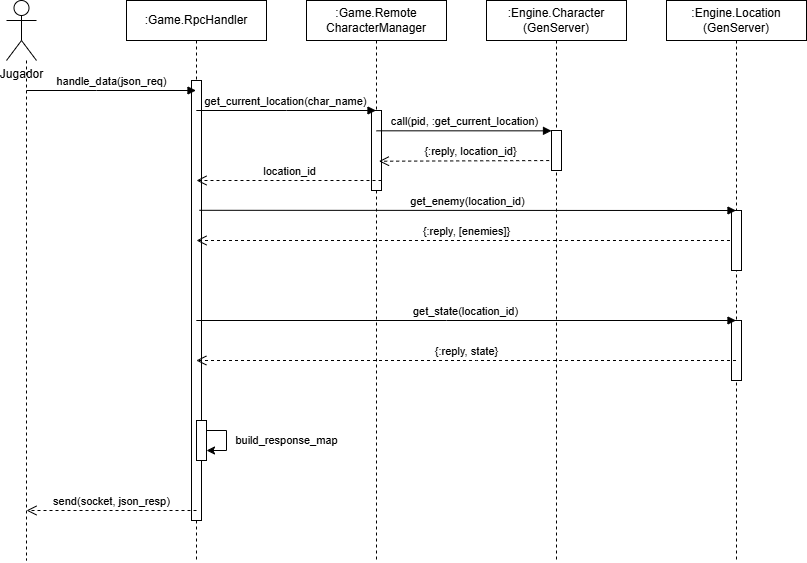

The diagram above was exported from draw.io. Its source (the exported page's mxGraphModel, read from the mxfile embedded in the PNG):
<mxGraphModel dx="983" dy="580" grid="1" gridSize="10" guides="1" tooltips="1" connect="1" arrows="1" fold="1" page="1" pageScale="1" pageWidth="827" pageHeight="1169" math="0" shadow="0">
  <root>
    <mxCell id="0" />
    <mxCell id="1" parent="0" />
    <mxCell id="Actor_Player" parent="1" style="shape=umlActor;verticalLabelPosition=bottom;verticalAlign=top;html=1;outlineConnect=0;" value="Jugador" vertex="1">
      <mxGeometry height="60" width="30" x="60" y="40" as="geometry" />
    </mxCell>
    <mxCell id="Line_Player" edge="1" parent="1" style="endArrow=none;dashed=1;html=1;" value="">
      <mxGeometry height="50" relative="1" width="50" as="geometry">
        <mxPoint x="80" y="100" as="sourcePoint" />
        <mxPoint x="80" y="600" as="targetPoint" />
      </mxGeometry>
    </mxCell>
    <mxCell id="Obj_Rpc" parent="1" style="shape=umlLifeline;perimeter=lifelinePerimeter;whiteSpace=wrap;html=1;container=1;collapsible=0;recursiveResize=0;outlineConnect=0;" value=":Game.RpcHandler" vertex="1">
      <mxGeometry height="560" width="140" x="180" y="40" as="geometry" />
    </mxCell>
    <mxCell id="Act_Rpc" parent="Obj_Rpc" style="html=1;points=[];perimeter=orthogonalPerimeter;" value="" vertex="1">
      <mxGeometry height="440" width="10" x="65" y="80" as="geometry" />
    </mxCell>
    <mxCell id="Act_Rpc_Build" parent="Obj_Rpc" style="html=1;points=[];perimeter=orthogonalPerimeter;" value="" vertex="1">
      <mxGeometry height="40" width="10" x="70" y="420" as="geometry" />
    </mxCell>
    <mxCell id="Msg_11" edge="1" parent="Obj_Rpc" style="html=1;verticalAlign=bottom;endArrow=open;dashed=1;endSize=8;elbow=vertical;rounded=0;" value="send(socket, json_resp)">
      <mxGeometry relative="1" as="geometry">
        <mxPoint x="70" y="510" as="sourcePoint" />
        <mxPoint x="-100" y="510" as="targetPoint" />
      </mxGeometry>
    </mxCell>
    <mxCell id="Obj_RemChar" parent="1" style="shape=umlLifeline;perimeter=lifelinePerimeter;whiteSpace=wrap;html=1;container=1;collapsible=0;recursiveResize=0;outlineConnect=0;" value=":Game.Remote&#10;CharacterManager" vertex="1">
      <mxGeometry height="560" width="140" x="360" y="40" as="geometry" />
    </mxCell>
    <mxCell id="Act_Rem" parent="Obj_RemChar" style="html=1;points=[];perimeter=orthogonalPerimeter;" value="" vertex="1">
      <mxGeometry height="80" width="10" x="65" y="110" as="geometry" />
    </mxCell>
    <mxCell id="Msg_4" edge="1" parent="Obj_RemChar" style="html=1;verticalAlign=bottom;endArrow=open;dashed=1;endSize=8;elbow=vertical;rounded=0;entryX=0.743;entryY=0.634;entryDx=0;entryDy=0;entryPerimeter=0;" target="Act_Rem" value="{:reply, location_id}">
      <mxGeometry relative="1" as="geometry">
        <mxPoint x="254.69" y="160" as="sourcePoint" />
        <mxPoint x="80" y="160" as="targetPoint" />
      </mxGeometry>
    </mxCell>
    <mxCell id="Msg_5" edge="1" parent="Obj_RemChar" style="html=1;verticalAlign=bottom;endArrow=open;dashed=1;endSize=8;edgeStyle=elbowEdgeStyle;elbow=vertical;curved=0;rounded=0;entryX=0.5;entryY=0.227;entryDx=0;entryDy=0;entryPerimeter=0;" target="Act_Rpc" value="location_id">
      <mxGeometry relative="1" as="geometry">
        <mxPoint x="75" y="180" as="sourcePoint" />
        <mxPoint x="-104.47619047619048" y="180" as="targetPoint" />
      </mxGeometry>
    </mxCell>
    <mxCell id="Obj_Char" parent="1" style="shape=umlLifeline;perimeter=lifelinePerimeter;whiteSpace=wrap;html=1;container=1;collapsible=0;recursiveResize=0;outlineConnect=0;" value=":Engine.Character&#10;(GenServer)" vertex="1">
      <mxGeometry height="560" width="140" x="540" y="40" as="geometry" />
    </mxCell>
    <mxCell id="Act_Char" parent="Obj_Char" style="html=1;points=[];perimeter=orthogonalPerimeter;" value="" vertex="1">
      <mxGeometry height="40" width="10" x="65" y="130" as="geometry" />
    </mxCell>
    <mxCell id="Msg_7" edge="1" parent="Obj_Char" style="html=1;verticalAlign=bottom;endArrow=open;dashed=1;endSize=8;edgeStyle=elbowEdgeStyle;elbow=vertical;curved=0;rounded=0;" value="{:reply, [enemies]}">
      <mxGeometry relative="1" as="geometry">
        <Array as="points">
          <mxPoint x="-10.019999999999982" y="240" />
        </Array>
        <mxPoint x="249.48000000000002" y="240" as="sourcePoint" />
        <mxPoint x="-289.99619047619046" y="240" as="targetPoint" />
      </mxGeometry>
    </mxCell>
    <mxCell id="Msg_3" edge="1" parent="Obj_Char" source="Act_Rem" style="html=1;verticalAlign=bottom;endArrow=block;edgeStyle=elbowEdgeStyle;elbow=vertical;curved=0;rounded=0;exitX=0.5;exitY=0.254;exitDx=0;exitDy=0;exitPerimeter=0;" value="call(pid, :get_current_location)">
      <mxGeometry relative="1" x="-0.0024" as="geometry">
        <mxPoint as="offset" />
        <mxPoint x="-100" y="130" as="sourcePoint" />
        <mxPoint x="65" y="130.31333333333336" as="targetPoint" />
      </mxGeometry>
    </mxCell>
    <mxCell id="Obj_Loc" parent="1" style="shape=umlLifeline;perimeter=lifelinePerimeter;whiteSpace=wrap;html=1;container=1;collapsible=0;recursiveResize=0;outlineConnect=0;" value=":Engine.Location&#10;(GenServer)" vertex="1">
      <mxGeometry height="560" width="140" x="720" y="40" as="geometry" />
    </mxCell>
    <mxCell id="Act_Loc1" parent="Obj_Loc" style="html=1;points=[];perimeter=orthogonalPerimeter;" value="" vertex="1">
      <mxGeometry height="60" width="10" x="65" y="210" as="geometry" />
    </mxCell>
    <mxCell id="Act_Loc2" parent="Obj_Loc" style="html=1;points=[];perimeter=orthogonalPerimeter;" value="" vertex="1">
      <mxGeometry height="60" width="10" x="65" y="320" as="geometry" />
    </mxCell>
    <mxCell id="Msg_1" edge="1" parent="1" style="html=1;verticalAlign=bottom;endArrow=block;edgeStyle=elbowEdgeStyle;elbow=vertical;curved=0;rounded=0;" value="handle_data(json_req)">
      <mxGeometry relative="1" as="geometry">
        <Array as="points">
          <mxPoint x="150" y="130" />
        </Array>
        <mxPoint x="80" y="130" as="sourcePoint" />
        <mxPoint x="249.5" y="130" as="targetPoint" />
      </mxGeometry>
    </mxCell>
    <mxCell id="Msg_2" edge="1" parent="1" source="Obj_Rpc" style="html=1;verticalAlign=bottom;endArrow=block;edgeStyle=elbowEdgeStyle;elbow=vertical;curved=0;rounded=0;" target="Obj_RemChar" value="get_current_location(char_name)">
      <mxGeometry relative="1" as="geometry">
        <Array as="points">
          <mxPoint x="340" y="150" />
        </Array>
        <mxPoint x="255" y="150" as="sourcePoint" />
        <mxPoint x="430" y="150" as="targetPoint" />
      </mxGeometry>
    </mxCell>
    <mxCell id="Msg_6" edge="1" parent="1" source="Act_Rpc" style="html=1;verticalAlign=bottom;endArrow=block;edgeStyle=elbowEdgeStyle;elbow=vertical;curved=0;rounded=0;exitX=0.79;exitY=0.295;exitDx=0;exitDy=0;exitPerimeter=0;" target="Obj_Loc" value="get_enemy(location_id)">
      <mxGeometry relative="1" as="geometry">
        <Array as="points">
          <mxPoint x="500" y="250" />
        </Array>
        <mxPoint x="260" y="250" as="sourcePoint" />
        <mxPoint x="790" y="250" as="targetPoint" />
      </mxGeometry>
    </mxCell>
    <mxCell id="Msg_8" edge="1" parent="1" source="Obj_Rpc" style="html=1;verticalAlign=bottom;endArrow=block;edgeStyle=elbowEdgeStyle;elbow=vertical;curved=0;rounded=0;" target="Obj_Loc" value="get_state(location_id)">
      <mxGeometry relative="1" as="geometry">
        <Array as="points">
          <mxPoint x="500" y="360" />
        </Array>
        <mxPoint x="255" y="360" as="sourcePoint" />
        <mxPoint x="790" y="360" as="targetPoint" />
      </mxGeometry>
    </mxCell>
    <mxCell id="Msg_9" edge="1" parent="1" source="Obj_Loc" style="html=1;verticalAlign=bottom;endArrow=open;dashed=1;endSize=8;edgeStyle=elbowEdgeStyle;elbow=vertical;curved=0;rounded=0;" target="Obj_Rpc" value="{:reply, state}">
      <mxGeometry relative="1" as="geometry">
        <Array as="points">
          <mxPoint x="530" y="400" />
        </Array>
        <mxPoint x="790" y="400" as="sourcePoint" />
        <mxPoint x="255" y="400" as="targetPoint" />
      </mxGeometry>
    </mxCell>
    <mxCell id="Msg_Self" edge="1" parent="1" source="Act_Rpc_Build" style="edgeStyle=orthogonalEdgeStyle;rounded=0;orthogonalLoop=1;jettySize=auto;html=1;" target="Act_Rpc_Build" value="build_response_map">
      <mxGeometry relative="1" y="60" as="geometry">
        <mxPoint as="offset" />
        <mxPoint x="260" y="430" as="sourcePoint" />
        <mxPoint x="260" y="460" as="targetPoint" />
      </mxGeometry>
    </mxCell>
  </root>
</mxGraphModel>